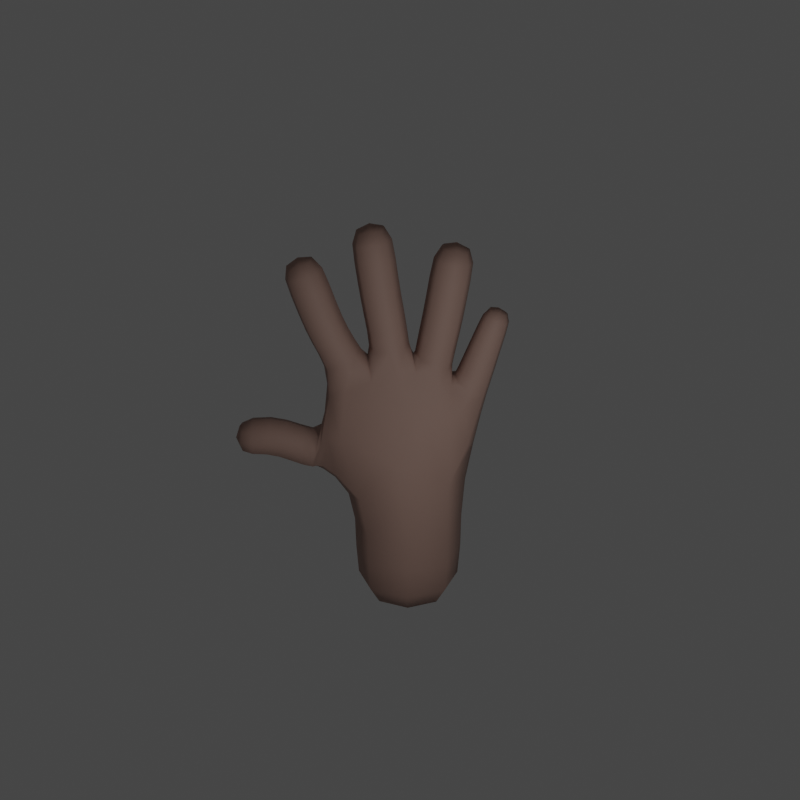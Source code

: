 # Source: hand.blend  (saved by Blender 2.82.7; exported with 4.5.12 LTS)
import bpy
from mathutils import Matrix  # noqa: F401  (used for matrix-valued properties, if any)

bpy.ops.wm.read_factory_settings(use_empty=True)
scene = bpy.context.scene
scene.name = 'Scene'

# ---- collections
col_collection = bpy.data.collections.new('Collection'); scene.collection.children.link(col_collection)

# ---- materials (node trees are filled in below, after node groups)
mat_material = bpy.data.materials.new('Material')
mat_material.alpha_threshold = 0.0
mat_material.use_transparent_shadow = False
mat_material.line_color = (0.0, 0.0, 0.0, 1.0)

# ---- material node trees
mat_material.use_nodes = True; mat_material.node_tree.nodes.clear()
_N = mat_material.node_tree.nodes; _L = mat_material.node_tree.links
n0 = _N.new('ShaderNodeOutputMaterial'); n0.name = 'Material Output'; n0.location = (300, 300)
n1 = _N.new('ShaderNodeBsdfPrincipled'); n1.name = 'Principled BSDF'; n1.location = (10, 300)
n1.distribution = 'GGX'
n1.subsurface_method = 'BURLEY'
n1.inputs[0].default_value = (0.5173, 0.3405, 0.2849, 1.0)
n1.inputs[2].default_value = 0.675
n1.inputs[3].default_value = 1.45
n1.inputs[13].default_value = 0.2583
n1.inputs[18].default_value = 0.2833
n1.inputs[24].default_value = 0.01
n1.inputs[27].default_value = (0.0, 0.0, 0.0, 1.0)
n1.inputs[28].default_value = 1.0
_L.new(n1.outputs[0], n0.inputs[0])
n0.is_active_output = True

# ---- world
world_world = bpy.data.worlds.new('World'); scene.world = world_world
world_world.use_nodes = True; world_world.node_tree.nodes.clear()
_N = world_world.node_tree.nodes; _L = world_world.node_tree.links
n0 = _N.new('ShaderNodeOutputWorld'); n0.name = 'World Output'; n0.location = (300, 300)
n1 = _N.new('ShaderNodeBackground'); n1.name = 'Background'; n1.location = (10, 300)
n1.inputs[0].default_value = (0.05088, 0.05088, 0.05088, 1.0)
_L.new(n1.outputs[0], n0.inputs[0])
n0.is_active_output = True
world_world.color = (0.05088, 0.05088, 0.05088)
world_world.use_sun_shadow = False
world_world.sun_shadow_jitter_overblur = 0.0

# ---- cameras
cam_camera = bpy.data.cameras.new('Camera')
cam_camera.clip_end = 100.0
cam_camera.ortho_scale = 7.314

# ---- lights
light_sun = bpy.data.lights.new('Sun', 'POINT')
light_sun.transmission_factor = 0.0
light_sun.use_custom_distance = True
light_sun.cutoff_distance = 100.0
light_sun.energy = 300.0
light_sun.shadow_soft_size = 0.125
light_sun.shadow_maximum_resolution = 0.006
light_sun.use_absolute_resolution = True

# ---- meshes
me_cube = bpy.data.meshes.new('Cube')
me_cube.from_pydata([(0.497, -0.4494, 0.2938), (-0.497, -0.4494, 0.2938), (-0.497, 0.4494, 0.2938), (0.497, 0.4494, 0.2938), (0.8093, -0.5955, 2.448), (-0.6673, -0.6273, 2.767), (-0.6673, 0.6273, 2.767), (0.8104, 0.5878, 2.448), (1.414, 0.2514, 2.893), (1.407, -0.3068, 2.893), (1.47, -0.2653, 3.424), (1.411, 0.3152, 3.365), (1.284, 0.2697, 4.185), (1.281, -0.2844, 4.185), (0.5878, -0.3594, 4.509), (0.588, 0.3585, 4.509), (-0.1213, -0.3225, 4.624), (-0.1213, 0.3225, 4.624), (-0.6864, -0.2746, 4.411), (-0.6864, 0.2746, 4.411), (-1.109, -0.2756, 3.873), (-1.109, 0.2756, 3.873), (2.757, 0.1834, 3.132), (2.799, -0.1638, 3.141), (2.795, -0.1539, 3.489), (2.753, 0.1933, 3.48), (1.864, 0.1675, 6.298), (1.863, -0.1827, 6.296), (1.531, -0.1825, 6.408), (1.532, 0.1676, 6.411), (0.7687, 0.1751, 6.879), (0.7687, -0.1751, 6.879), (0.4218, -0.1751, 6.926), (0.4218, 0.1751, 6.926), (-0.883, -0.1751, 6.582), (-0.883, 0.1751, 6.582), (-0.5371, 0.1751, 6.636), (-0.5371, -0.1751, 6.636), (-1.52, -0.1198, 5.539), (-1.52, 0.1198, 5.539), (-1.292, 0.1198, 5.612), (-1.292, -0.1198, 5.612), (2.365, 0.1913, 3.073), (2.395, -0.274, 3.082), (2.325, -0.2663, 3.54), (2.295, 0.1989, 3.531), (1.573, 0.2327, 5.288), (1.572, -0.2342, 5.287), (1.141, -0.2341, 5.465), (1.142, 0.2328, 5.467), (0.6719, 0.2334, 5.769), (0.6719, -0.2334, 5.769), (0.2114, -0.2334, 5.846), (0.2114, 0.2334, 5.846), (-0.7652, -0.2334, 5.476), (-0.7652, 0.2334, 5.476), (-0.3056, 0.2334, 5.558), (-0.3056, -0.2334, 5.558), (-1.37, -0.1931, 4.831), (-1.37, 0.1931, 4.831), (-1.003, 0.1931, 4.949), (-1.003, -0.1931, 4.949), (0.6623, -0.5992, 1.166), (-0.6623, -0.5992, 1.185), (-0.6623, 0.5992, 1.185), (0.6623, 0.5992, 1.166), (1.772, 0.229, 5.844), (1.77, -0.2378, 5.841), (1.33, -0.2377, 5.996), (1.331, 0.2292, 5.999), (0.7614, 0.2334, 6.39), (0.7614, -0.2334, 6.39), (0.2991, -0.2334, 6.456), (0.2991, 0.2334, 6.456), (-0.8655, -0.2334, 6.093), (-0.8655, 0.2334, 6.093), (-0.4045, 0.2334, 6.167), (-0.4045, -0.2334, 6.167), (-1.48, -0.1726, 5.24), (-1.48, 0.1726, 5.24), (-1.151, 0.1726, 5.346), (-1.151, -0.1726, 5.346), (1.963, 0.1857, 2.958), (1.96, -0.2809, 2.96), (1.822, -0.2767, 3.404), (1.826, 0.1899, 3.402), (1.379, 0.2334, 4.867), (1.379, -0.2334, 4.867), (0.9543, -0.2334, 5.07), (0.9544, 0.2334, 5.07), (0.5816, 0.2334, 5.242), (0.5816, -0.2334, 5.242), (0.1235, -0.2334, 5.313), (0.1235, 0.2334, 5.313), (-0.6645, -0.2334, 4.952), (-0.6645, 0.2334, 4.952), (-0.2155, 0.2334, 5.067), (-0.2155, -0.2334, 5.067), (-1.263, -0.2127, 4.434), (-1.263, 0.2127, 4.434), (-0.8675, 0.2127, 4.589), (-0.8675, -0.2127, 4.589), (1.599, 0.1949, 2.851), (1.588, -0.2719, 2.851), (1.48, 0.2014, 3.424), (1.616, -0.03976, 2.744), (1.026, -0.3826, 4.31), (1.331, -0.006124, 4.295), (1.386, 0.2178, 3.719), (1.024, -0.005811, 2.214), (0.07449, -0.7878, 2.468), (0.1643, 0.3988, 4.558), (1.541, 0.2857, 3.137), (1.453, -0.03071, 3.531), (1.028, 0.3759, 4.31), (2.81, 0.01348, 3.096), (0.7012, 0.5831, 3.405), (-0.4751, -0.3752, 4.416), (2.836, -0.1917, 3.314), (-0.4438, -0.5346, 3.791), (2.809, 0.02615, 3.521), (1.335, 0.3498, 3.476), (-1.19, -2.049e-07, 3.785), (-0.9719, 0.3877, 3.389), (2.783, 0.2314, 3.303), (1.505, -0.2736, 2.88), (-0.895, 0.3637, 4.114), (-9.313e-10, 0.5479, 0.2295), (-0.02879, -0.6044, 3.581), (0.1643, -0.3988, 4.558), (-0.02875, 0.6042, 3.581), (-0.4438, 0.5346, 3.791), (1.379, -0.2591, 3.719), (-0.895, -0.3637, 4.114), (-0.9719, -0.3877, 3.389), (1.514, 0.2046, 2.88), (-0.6059, -1.863e-09, 0.2295), (-0.9595, -4.377e-08, 2.526), (1.442, -0.03098, 2.68), (1.194, -0.401, 2.79), (-1.211e-08, -0.5479, 0.2295), (-0.4751, 0.3752, 4.416), (0.7, -0.5891, 3.405), (0.6059, 3.725e-09, 0.2295), (0.07462, 0.7871, 2.468), (1.198, 0.3691, 2.79), (1.328, -0.3871, 3.476), (1.527, -0.3561, 3.138), (1.709, 0.2057, 6.386), (1.506, -0.007679, 6.453), (1.708, -0.2212, 6.383), (1.91, -0.00788, 6.316), (0.6, 0.2134, 6.938), (0.3885, -1.709e-07, 6.966), (0.6, -0.2134, 6.938), (0.8115, -9.288e-07, 6.909), (-0.7155, -0.2134, 6.644), (-0.5046, -4.272e-07, 6.677), (-0.7155, 0.2134, 6.644), (-0.9264, -6.128e-07, 6.611), (-1.413, -0.1451, 5.595), (-1.275, -3.558e-07, 5.639), (-1.413, 0.1451, 5.595), (-1.551, -3.963e-07, 5.551), (0.6343, -0.5735, 0.6236), (0.0, -0.8239, 1.175), (-0.6343, -0.5735, 0.6261), (-0.9106, 0.0, 1.189), (-0.6343, 0.5735, 0.6261), (0.0, 0.8239, 1.175), (0.6343, 0.5735, 0.6236), (0.9106, -7.451e-09, 1.162), (0.6782, -0.5998, 1.744), (-0.6652, -0.6037, 1.822), (-0.6652, 0.6037, 1.822), (0.6783, 0.5989, 1.744), (2.596, 0.2076, 3.09), (2.641, -0.2364, 3.101), (2.393, -0.0428, 2.992), (2.615, -0.2258, 3.544), (2.365, -0.3574, 3.313), (2.57, 0.2182, 3.533), (2.297, -0.03226, 3.621), (2.325, 0.2823, 3.3), (1.672, 0.2311, 5.554), (1.854, -0.004443, 5.814), (1.671, -0.2358, 5.552), (1.653, -0.0007694, 5.254), (1.55, -0.3253, 5.918), (1.235, -0.2356, 5.717), (1.356, -0.3217, 5.376), (1.248, -0.004178, 6.027), (1.236, 0.2313, 5.719), (1.061, -0.000668, 5.5), (1.552, 0.3167, 5.922), (1.357, 0.3203, 5.378), (1.855, 0.217, 6.12), (1.853, -0.2299, 6.117), (1.43, -0.2297, 6.261), (1.432, 0.2172, 6.264), (0.7174, 0.2334, 6.071), (0.8481, -1.042e-06, 6.378), (0.7174, -0.2334, 6.071), (0.7582, -9.6e-07, 5.755), (0.5303, -0.321, 6.423), (0.2559, -0.2334, 6.141), (0.4416, -0.321, 5.807), (0.2124, 8.952e-08, 6.468), (0.2559, 0.2334, 6.141), (0.1251, 1.773e-07, 5.86), (0.5303, 0.321, 6.423), (0.4416, 0.321, 5.807), (0.7922, 0.2234, 6.692), (0.7922, -0.2234, 6.692), (0.3494, -0.2234, 6.753), (0.3494, 0.2234, 6.753), (-0.8152, -0.2334, 5.775), (-0.9519, -5.858e-07, 6.079), (-0.8152, 0.2334, 5.775), (-0.8514, -4.924e-07, 5.461), (-0.635, 0.321, 6.13), (-0.3548, 0.2334, 5.852), (-0.5354, 0.321, 5.517), (-0.318, -3.126e-07, 6.181), (-0.3548, -0.2334, 5.852), (-0.2194, -2.267e-07, 5.573), (-0.635, -0.321, 6.13), (-0.5354, -0.321, 5.517), (-0.9026, -0.2234, 6.394), (-0.9026, 0.2234, 6.394), (-0.4611, 0.2234, 6.464), (-0.4611, -0.2234, 6.464), (-1.425, -0.1828, 5.036), (-1.542, -3.552e-07, 5.22), (-1.425, 0.1828, 5.036), (-1.439, -3.222e-07, 4.809), (-1.316, 0.2373, 5.293), (-1.077, 0.1828, 5.148), (-1.187, 0.2655, 4.89), (-1.09, -3.023e-07, 5.365), (-1.077, -0.1828, 5.148), (-0.9338, -2.27e-07, 4.971), (-1.316, -0.2373, 5.293), (-1.187, -0.2655, 4.89), (-1.523, -0.1569, 5.424), (-1.523, 0.1569, 5.424), (-1.224, 0.1569, 5.52), (-1.224, -0.1569, 5.52), (1.76, 0.1906, 2.884), (1.987, -0.04837, 2.875), (1.75, -0.2762, 2.885), (1.89, -0.3663, 3.182), (1.621, -0.2724, 3.347), (1.798, -0.04266, 3.486), (1.631, 0.1943, 3.347), (1.895, 0.2753, 3.179), (2.158, 0.1826, 3.028), (2.169, -0.2836, 3.034), (2.054, -0.2783, 3.484), (2.044, 0.1879, 3.478), (1.293, 0.2377, 4.645), (1.458, -6.707e-06, 4.829), (1.293, -0.2393, 4.645), (1.166, -0.321, 4.968), (0.8416, -0.2451, 4.869), (0.8748, 6.055e-06, 5.108), (0.8417, 0.2449, 4.869), (0.6651, -4.417e-05, 4.832), (1.167, 0.321, 4.968), (1.475, 0.2333, 5.064), (1.475, -0.2335, 5.063), (1.049, -0.2335, 5.256), (1.05, 0.2334, 5.257), (0.5521, 0.2453, 4.976), (0.6675, -8.517e-07, 5.229), (0.5521, -0.2453, 4.976), (0.3526, -0.321, 5.277), (0.07351, -0.2428, 5.019), (0.03765, 2.054e-07, 5.326), (0.07351, 0.2428, 5.019), (-0.05905, 9.499e-08, 4.841), (0.3526, 0.321, 5.277), (0.6247, 0.2334, 5.496), (0.6247, -0.2334, 5.496), (0.1654, -0.2334, 5.577), (0.1654, 0.2334, 5.577), (-0.6248, -0.2383, 4.687), (-0.7487, -4.177e-07, 4.93), (-0.6248, 0.2383, 4.687), (-0.6917, -2.666e-07, 4.481), (-0.44, 0.321, 5.009), (-0.1805, 0.2425, 4.856), (-0.1313, -1.313e-07, 5.089), (-0.1805, -0.2425, 4.856), (-0.44, -0.321, 5.009), (-0.7156, -0.2334, 5.208), (-0.7156, 0.2334, 5.208), (-0.258, 0.2334, 5.297), (-0.258, -0.2334, 5.297), (-1.199, -0.2282, 4.204), (-1.337, -2.916e-07, 4.405), (-1.199, 0.2282, 4.204), (-1.065, 0.2924, 4.511), (-0.802, 0.2276, 4.445), (-0.7934, -2.021e-07, 4.618), (-0.802, -0.2276, 4.445), (-1.065, -0.2924, 4.511), (-1.317, -0.2029, 4.634), (-1.317, 0.2029, 4.634), (-0.9323, 0.2029, 4.761), (-0.9323, -0.2029, 4.761), (0.9239, -0.0006843, 1.718), (0.008151, 0.8205, 1.779), (-0.915, -7.451e-09, 1.821), (0.008128, -0.8207, 1.779), (0.8728, 3.725e-09, 0.6168), (1.863e-09, 0.7892, 0.6185), (-0.8728, -3.725e-09, 0.6202), (1.246, -0.01839, 2.531), (-4.657e-09, -0.7892, 0.6185), (-0.1217, -0.5237, 3.974), (-0.1217, 0.5236, 3.974), (-0.7183, -0.459, 3.886), (-0.7183, 0.459, 3.886), (-1.426, -3.823e-07, 5.637), (1.097, 0.4543, 3.519), (-0.727, -5.269e-07, 6.717), (0.61, -5.604e-07, 7.011), (1.731, -0.008275, 6.451), (1.365, -0.01826, 3.866), (1.093, -0.474, 3.519), (2.881, 0.03041, 3.304), (-1.077, -1.043e-07, 3.216), (0.2279, 0.6902, 3.151), (1.449, 0.2993, 3.295), (1.534, -0.03705, 2.725), (1.438, -0.3546, 3.296), (0.2276, -0.6912, 3.151), (2.794e-09, -5.588e-09, 0.09432), (2.627, -0.01597, 3.012), (2.64, -0.314, 3.325), (2.591, -0.001221, 3.622), (2.578, 0.2969, 3.309), (1.753, -0.002339, 5.522), (1.453, -0.3232, 5.634), (1.153, -0.002151, 5.749), (1.454, 0.3187, 5.637), (1.935, -0.006496, 6.095), (1.643, -0.3138, 6.192), (1.352, -0.00621, 6.293), (1.644, 0.3011, 6.196), (0.804, -1.006e-06, 6.058), (0.4867, -0.321, 6.106), (0.1694, 1.423e-07, 6.154), (0.4867, 0.321, 6.106), (0.876, -1.068e-06, 6.684), (0.5713, -0.3075, 6.726), (0.2667, 3.166e-08, 6.767), (0.5713, 0.3075, 6.726), (-0.9015, -5.421e-07, 5.761), (-0.585, 0.321, 5.814), (-0.2685, -2.521e-07, 5.867), (-0.585, -0.321, 5.814), (-0.9861, -6.184e-07, 6.385), (-0.6824, 0.3075, 6.432), (-0.3786, -3.595e-07, 6.48), (-0.6824, -0.3075, 6.432), (-1.491, -3.383e-07, 5.015), (-1.251, 0.2513, 5.092), (-1.012, -2.507e-07, 5.168), (-1.251, -0.2513, 5.092), (-1.579, -3.814e-07, 5.408), (-1.374, 0.2157, 5.474), (-1.168, -3.292e-07, 5.539), (-1.374, -0.2157, 5.474), (1.78, -0.0435, 2.798), (1.684, -0.3618, 3.116), (1.602, -0.03832, 3.434), (1.697, 0.28, 3.115), (2.185, -0.05151, 2.947), (2.113, -0.3684, 3.26), (2.028, -0.04416, 3.565), (2.099, 0.2727, 3.252), (1.371, -0.00077, 4.616), (1.073, -0.3289, 4.747), (0.7683, -1.05e-05, 4.929), (1.073, 0.3281, 4.747), (1.555, -0.0001115, 5.028), (1.262, -0.3211, 5.159), (0.9698, -6.87e-05, 5.292), (1.263, 0.3209, 5.161), (0.6404, -1.161e-05, 4.99), (0.306, -0.3307, 4.99), (-0.00211, 1.718e-07, 5.042), (0.306, 0.3307, 4.99), (0.7108, -9.147e-07, 5.481), (0.395, -0.321, 5.537), (0.0793, 1.993e-07, 5.593), (0.395, 0.321, 5.537), (-0.6995, -3.388e-07, 4.667), (-0.4093, 0.3278, 4.76), (-0.09873, -1.211e-08, 4.903), (-0.4093, -0.3278, 4.76), (-0.8014, -4.705e-07, 5.191), (-0.4868, 0.321, 5.253), (-0.1722, -1.864e-07, 5.314), (-0.4868, -0.321, 5.253), (-1.274, -2.498e-07, 4.159), (-0.999, 0.3119, 4.322), (-0.7345, -2.191e-07, 4.489), (-0.999, -0.3119, 4.322), (-1.39, -3.035e-07, 4.61), (-1.125, 0.279, 4.698), (-0.8601, -1.954e-07, 4.785), (-1.125, -0.279, 4.698)], [], [(7, 109, 311, 175), (109, 4, 172, 311), (311, 172, 62, 171), (175, 311, 171, 65), (6, 144, 312, 174), (144, 7, 175, 312), (312, 175, 65, 169), (174, 312, 169, 64), (5, 137, 313, 173), (137, 6, 174, 313), (313, 174, 64, 167), (173, 313, 167, 63), (4, 110, 314, 172), (110, 5, 173, 314), (314, 173, 63, 165), (172, 314, 165, 62), (65, 171, 315, 170), (171, 62, 164, 315), (315, 164, 0, 143), (170, 315, 143, 3), (64, 169, 316, 168), (169, 65, 170, 316), (316, 170, 3, 127), (168, 316, 127, 2), (63, 167, 317, 166), (167, 64, 168, 317), (317, 168, 2, 136), (166, 317, 136, 1), (7, 145, 318, 109), (145, 8, 138, 318), (318, 138, 9, 139), (109, 318, 139, 4), (62, 165, 319, 164), (165, 63, 166, 319), (319, 166, 1, 140), (164, 319, 140, 0), (16, 119, 320, 129), (5, 128, 320, 119), (14, 129, 320, 128), (17, 111, 321, 131), (15, 130, 321, 111), (6, 131, 321, 130), (18, 133, 322, 117), (133, 20, 134, 322), (322, 134, 5, 119), (117, 322, 119, 16), (19, 141, 323, 126), (141, 17, 131, 323), (323, 131, 6, 123), (126, 323, 123, 21), (41, 161, 324, 160), (161, 40, 162, 324), (324, 162, 39, 163), (160, 324, 163, 38), (12, 121, 325, 114), (121, 8, 145, 325), (325, 145, 7, 116), (114, 325, 116, 15), (37, 157, 326, 156), (157, 36, 158, 326), (326, 158, 35, 159), (156, 326, 159, 34), (33, 153, 327, 152), (153, 32, 154, 327), (327, 154, 31, 155), (152, 327, 155, 30), (29, 149, 328, 148), (149, 28, 150, 328), (328, 150, 27, 151), (148, 328, 151, 26), (13, 132, 329, 107), (132, 10, 113, 329), (329, 113, 104, 108), (107, 329, 108, 12), (9, 146, 330, 139), (146, 13, 106, 330), (330, 106, 14, 142), (139, 330, 142, 4), (25, 120, 331, 124), (120, 24, 118, 331), (331, 118, 23, 115), (124, 331, 115, 22), (20, 122, 332, 134), (122, 21, 123, 332), (332, 123, 6, 137), (134, 332, 137, 5), (6, 130, 333, 144), (15, 116, 333, 130), (7, 144, 333, 116), (12, 108, 334, 121), (108, 104, 112, 334), (334, 112, 102, 135), (121, 334, 135, 8), (8, 135, 335, 138), (135, 102, 105, 335), (335, 105, 103, 125), (138, 335, 125, 9), (9, 125, 336, 146), (125, 103, 147, 336), (336, 147, 10, 132), (146, 336, 132, 13), (14, 128, 337, 142), (5, 110, 337, 128), (4, 142, 337, 110), (0, 140, 338, 143), (140, 1, 136, 338), (338, 136, 2, 127), (143, 338, 127, 3), (22, 115, 339, 176), (115, 23, 177, 339), (339, 177, 43, 178), (176, 339, 178, 42), (23, 118, 340, 177), (118, 24, 179, 340), (340, 179, 44, 180), (177, 340, 180, 43), (24, 120, 341, 179), (120, 25, 181, 341), (341, 181, 45, 182), (179, 341, 182, 44), (25, 124, 342, 181), (124, 22, 176, 342), (342, 176, 42, 183), (181, 342, 183, 45), (66, 185, 343, 184), (185, 67, 186, 343), (343, 186, 47, 187), (184, 343, 187, 46), (67, 188, 344, 186), (188, 68, 189, 344), (344, 189, 48, 190), (186, 344, 190, 47), (68, 191, 345, 189), (191, 69, 192, 345), (345, 192, 49, 193), (189, 345, 193, 48), (69, 194, 346, 192), (194, 66, 184, 346), (346, 184, 46, 195), (192, 346, 195, 49), (26, 151, 347, 196), (151, 27, 197, 347), (347, 197, 67, 185), (196, 347, 185, 66), (27, 150, 348, 197), (150, 28, 198, 348), (348, 198, 68, 188), (197, 348, 188, 67), (28, 149, 349, 198), (149, 29, 199, 349), (349, 199, 69, 191), (198, 349, 191, 68), (29, 148, 350, 199), (148, 26, 196, 350), (350, 196, 66, 194), (199, 350, 194, 69), (70, 201, 351, 200), (201, 71, 202, 351), (351, 202, 51, 203), (200, 351, 203, 50), (71, 204, 352, 202), (204, 72, 205, 352), (352, 205, 52, 206), (202, 352, 206, 51), (72, 207, 353, 205), (207, 73, 208, 353), (353, 208, 53, 209), (205, 353, 209, 52), (73, 210, 354, 208), (210, 70, 200, 354), (354, 200, 50, 211), (208, 354, 211, 53), (30, 155, 355, 212), (155, 31, 213, 355), (355, 213, 71, 201), (212, 355, 201, 70), (31, 154, 356, 213), (154, 32, 214, 356), (356, 214, 72, 204), (213, 356, 204, 71), (32, 153, 357, 214), (153, 33, 215, 357), (357, 215, 73, 207), (214, 357, 207, 72), (33, 152, 358, 215), (152, 30, 212, 358), (358, 212, 70, 210), (215, 358, 210, 73), (74, 217, 359, 216), (217, 75, 218, 359), (359, 218, 55, 219), (216, 359, 219, 54), (75, 220, 360, 218), (220, 76, 221, 360), (360, 221, 56, 222), (218, 360, 222, 55), (76, 223, 361, 221), (223, 77, 224, 361), (361, 224, 57, 225), (221, 361, 225, 56), (77, 226, 362, 224), (226, 74, 216, 362), (362, 216, 54, 227), (224, 362, 227, 57), (34, 159, 363, 228), (159, 35, 229, 363), (363, 229, 75, 217), (228, 363, 217, 74), (35, 158, 364, 229), (158, 36, 230, 364), (364, 230, 76, 220), (229, 364, 220, 75), (36, 157, 365, 230), (157, 37, 231, 365), (365, 231, 77, 223), (230, 365, 223, 76), (37, 156, 366, 231), (156, 34, 228, 366), (366, 228, 74, 226), (231, 366, 226, 77), (78, 233, 367, 232), (233, 79, 234, 367), (367, 234, 59, 235), (232, 367, 235, 58), (79, 236, 368, 234), (236, 80, 237, 368), (368, 237, 60, 238), (234, 368, 238, 59), (80, 239, 369, 237), (239, 81, 240, 369), (369, 240, 61, 241), (237, 369, 241, 60), (81, 242, 370, 240), (242, 78, 232, 370), (370, 232, 58, 243), (240, 370, 243, 61), (38, 163, 371, 244), (163, 39, 245, 371), (371, 245, 79, 233), (244, 371, 233, 78), (39, 162, 372, 245), (162, 40, 246, 372), (372, 246, 80, 236), (245, 372, 236, 79), (40, 161, 373, 246), (161, 41, 247, 373), (373, 247, 81, 239), (246, 373, 239, 80), (41, 160, 374, 247), (160, 38, 244, 374), (374, 244, 78, 242), (247, 374, 242, 81), (82, 249, 375, 248), (249, 83, 250, 375), (375, 250, 103, 105), (248, 375, 105, 102), (83, 251, 376, 250), (251, 84, 252, 376), (376, 252, 10, 147), (250, 376, 147, 103), (84, 253, 377, 252), (253, 85, 254, 377), (377, 254, 104, 113), (252, 377, 113, 10), (85, 255, 378, 254), (255, 82, 248, 378), (378, 248, 102, 112), (254, 378, 112, 104), (42, 178, 379, 256), (178, 43, 257, 379), (379, 257, 83, 249), (256, 379, 249, 82), (43, 180, 380, 257), (180, 44, 258, 380), (380, 258, 84, 251), (257, 380, 251, 83), (44, 182, 381, 258), (182, 45, 259, 381), (381, 259, 85, 253), (258, 381, 253, 84), (45, 183, 382, 259), (183, 42, 256, 382), (382, 256, 82, 255), (259, 382, 255, 85), (86, 261, 383, 260), (261, 87, 262, 383), (383, 262, 13, 107), (260, 383, 107, 12), (87, 263, 384, 262), (263, 88, 264, 384), (384, 264, 14, 106), (262, 384, 106, 13), (88, 265, 385, 264), (265, 89, 266, 385), (385, 266, 15, 267), (264, 385, 267, 14), (89, 268, 386, 266), (268, 86, 260, 386), (386, 260, 12, 114), (266, 386, 114, 15), (46, 187, 387, 269), (187, 47, 270, 387), (387, 270, 87, 261), (269, 387, 261, 86), (47, 190, 388, 270), (190, 48, 271, 388), (388, 271, 88, 263), (270, 388, 263, 87), (48, 193, 389, 271), (193, 49, 272, 389), (389, 272, 89, 265), (271, 389, 265, 88), (49, 195, 390, 272), (195, 46, 269, 390), (390, 269, 86, 268), (272, 390, 268, 89), (90, 274, 391, 273), (274, 91, 275, 391), (391, 275, 14, 267), (273, 391, 267, 15), (91, 276, 392, 275), (276, 92, 277, 392), (392, 277, 16, 129), (275, 392, 129, 14), (92, 278, 393, 277), (278, 93, 279, 393), (393, 279, 17, 280), (277, 393, 280, 16), (93, 281, 394, 279), (281, 90, 273, 394), (394, 273, 15, 111), (279, 394, 111, 17), (50, 203, 395, 282), (203, 51, 283, 395), (395, 283, 91, 274), (282, 395, 274, 90), (51, 206, 396, 283), (206, 52, 284, 396), (396, 284, 92, 276), (283, 396, 276, 91), (52, 209, 397, 284), (209, 53, 285, 397), (397, 285, 93, 278), (284, 397, 278, 92), (53, 211, 398, 285), (211, 50, 282, 398), (398, 282, 90, 281), (285, 398, 281, 93), (94, 287, 399, 286), (287, 95, 288, 399), (399, 288, 19, 289), (286, 399, 289, 18), (95, 290, 400, 288), (290, 96, 291, 400), (400, 291, 17, 141), (288, 400, 141, 19), (96, 292, 401, 291), (292, 97, 293, 401), (401, 293, 16, 280), (291, 401, 280, 17), (97, 294, 402, 293), (294, 94, 286, 402), (402, 286, 18, 117), (293, 402, 117, 16), (54, 219, 403, 295), (219, 55, 296, 403), (403, 296, 95, 287), (295, 403, 287, 94), (55, 222, 404, 296), (222, 56, 297, 404), (404, 297, 96, 290), (296, 404, 290, 95), (56, 225, 405, 297), (225, 57, 298, 405), (405, 298, 97, 292), (297, 405, 292, 96), (57, 227, 406, 298), (227, 54, 295, 406), (406, 295, 94, 294), (298, 406, 294, 97), (98, 300, 407, 299), (300, 99, 301, 407), (407, 301, 21, 122), (299, 407, 122, 20), (99, 302, 408, 301), (302, 100, 303, 408), (408, 303, 19, 126), (301, 408, 126, 21), (100, 304, 409, 303), (304, 101, 305, 409), (409, 305, 18, 289), (303, 409, 289, 19), (101, 306, 410, 305), (306, 98, 299, 410), (410, 299, 20, 133), (305, 410, 133, 18), (58, 235, 411, 307), (235, 59, 308, 411), (411, 308, 99, 300), (307, 411, 300, 98), (59, 238, 412, 308), (238, 60, 309, 412), (412, 309, 100, 302), (308, 412, 302, 99), (60, 241, 413, 309), (241, 61, 310, 413), (413, 310, 101, 304), (309, 413, 304, 100), (61, 243, 414, 310), (243, 58, 307, 414), (414, 307, 98, 306), (310, 414, 306, 101)])
me_cube.polygons.foreach_set('use_smooth', [True] * 412)
me_cube.materials.append(mat_material)
me_cube.use_remesh_preserve_volume = False
me_cube.use_remesh_preserve_attributes = False
me_cube.use_mirror_vertex_groups = False
me_cube.update()

# ---- curves / text
cu_beziercircle = bpy.data.curves.new('BezierCircle', 'CURVE')
cu_beziercircle.dimensions = '3D'
_sp = cu_beziercircle.splines.new('BEZIER'); _sp.bezier_points.add(3)
_sp.bezier_points.foreach_set('co', [-1.0, 0.0, 0.0, 0.0, 1.0, 0.0, 1.0, 0.0, 0.0, 0.0, -1.0, 0.0])
_sp.bezier_points.foreach_set('handle_left', [-1.0, -0.5521, 0.0, -0.5521, 1.0, 0.0, 1.0, 0.5521, 0.0, 0.5521, -1.0, 0.0])
_sp.bezier_points.foreach_set('handle_right', [-1.0, 0.5521, 0.0, 0.5521, 1.0, 0.0, 1.0, -0.5521, 0.0, -0.5521, -1.0, 0.0])
for _p, _l, _r in zip(_sp.bezier_points, ['AUTO', 'AUTO', 'AUTO', 'AUTO'], ['AUTO', 'AUTO', 'AUTO', 'AUTO']): _p.handle_left_type = _l; _p.handle_right_type = _r
_sp.order_u = 0
_sp.order_v = 0
_sp.use_cyclic_u = True
cu_beziercircle.use_path = True
cu_beziercircle.use_path_follow = True
cu_beziercircle.use_path_clamp = True
cu_beziercircle.eval_time = 71.0
cu_beziercircle.fill_mode = 'FULL'

# ---- objects
ob_cube = bpy.data.objects.new('Cube', me_cube)
ob_camera = bpy.data.objects.new('Camera', cam_camera)
ob_sun = bpy.data.objects.new('Sun', light_sun)
ob_beziercircle = bpy.data.objects.new('BezierCircle', cu_beziercircle)

# ---- transforms, parenting, visibility, modifiers, constraints
ob_cube.location = (0.0, 0.0, 0.0)
ob_cube.lock_rotations_4d = False
ob_cube.empty_display_type = 'ARROWS'
ob_cube.lineart.crease_threshold = 0.0
ob_camera.location = (-0.1564, 16.31, 12.13)
ob_camera.rotation_euler = (1.109, -0.0, 3.16)
ob_camera.lock_rotations_4d = False
ob_camera.empty_display_type = 'ARROWS'
ob_camera.color = (0.0, 0.0, 0.0, 0.0)
ob_camera.display_type = 'WIRE'
ob_camera.lineart.crease_threshold = 0.0
ob_sun.parent = ob_beziercircle
ob_sun.matrix_parent_inverse = Matrix(((8.612e-09, -0.01806, -1.029e-15, 1.0), (-1.029e-15, -4.905e-22, -0.01806, 0.7976), (-0.01806, -8.612e-09, -4.905e-22, 4.768e-07), (0.0, 0.0, 0.0, 1.0)))
ob_sun.location = (55.37, 0.0, 44.16)
ob_sun.lineart.crease_threshold = 0.0
ob_beziercircle.location = (0.0, 0.0, 5.215)
ob_beziercircle.scale = (-6.387, -6.387, -6.387)
ob_beziercircle.lineart.crease_threshold = 0.0

# ---- collection membership
col_collection.objects.link(ob_cube)
col_collection.objects.link(ob_camera)
col_collection.objects.link(ob_sun)
col_collection.objects.link(ob_beziercircle)

# ---- scene / render settings (as saved in the file)
scene.camera = ob_camera
scene.frame_start = 1; scene.frame_end = 104; scene.frame_set(71)
scene.render.engine = 'BLENDER_EEVEE_NEXT'
scene.render.resolution_x = 400
scene.render.resolution_y = 400
scene.cycles.use_denoising = False
scene.cycles.samples = 128
scene.cycles.sampling_pattern = 'TABULATED_SOBOL'
scene.cycles.use_adaptive_sampling = False
scene.cycles.use_light_tree = False
scene.view_settings.view_transform = 'Filmic'
bpy.context.view_layer.update()
